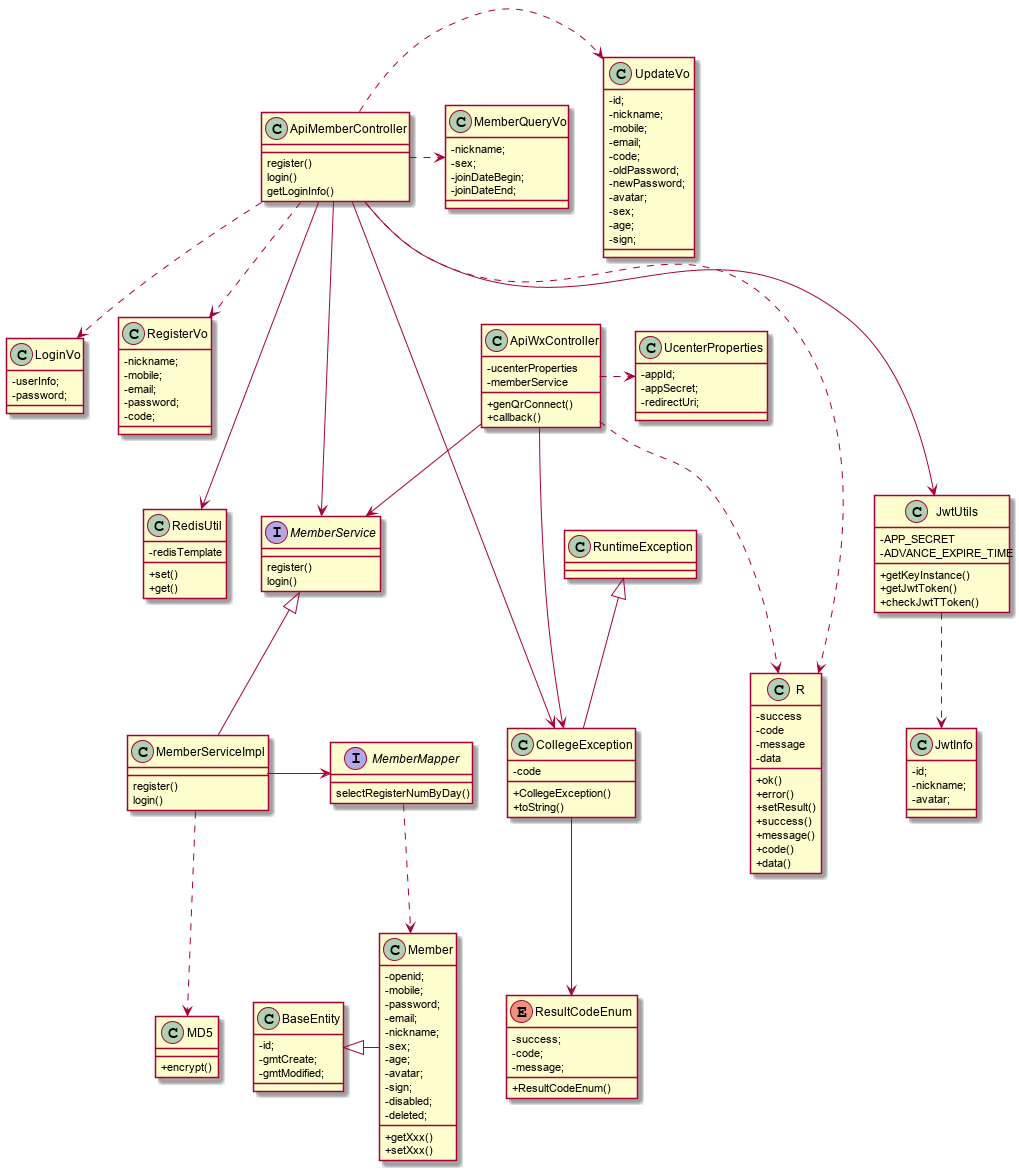

The diagram above was rendered by PlantUML. Its source (embedded in the PNG):
@startuml
skinparam classAttributeIconSize 0
class ApiMemberController{
    register()
    login()
    getLoginInfo()

}

interface MemberService{
    register()
    login()
}

class MemberServiceImpl{
    register()
    login()
}

interface MemberMapper{
    selectRegisterNumByDay()
}

class R{
-success
-code
-message
-data
+ok()
+error()
+setResult()
+success()
+message()
+code()
+data()
}

enum ResultCodeEnum{
   -success;
    -code;
    -message;
    +ResultCodeEnum()
}

class Member{
    -openid;
    -mobile;
    -password;
    -email;
    -nickname;
    -sex;
    -age;
    -avatar;
    -sign;
    -disabled;
    -deleted;
    +getXxx()
    +setXxx()
}

class RedisUtil{
    -redisTemplate
    +set()
    +get()
}

class MD5{
+encrypt()
}
class JwtUtils{
   -APP_SECRET
   -ADVANCE_EXPIRE_TIME
   +getKeyInstance()
   +getJwtToken()
   +checkJwtTToken()
}

class JwtInfo{
    -id;
    -nickname;
    -avatar;
}
class BaseEntity{
    -id;
    -gmtCreate;
    -gmtModified;
}


class CollegeException{
    -code
    +CollegeException()
    +toString()
}

class ApiWxController{
    -ucenterProperties
    -memberService
    +genQrConnect()
    +callback()
}
class UcenterProperties{
    -appId;
    -appSecret;
    -redirectUri;
}

class LoginVo{
 -userInfo;
 -password;
}

class MemberQueryVo{
    -nickname;
    -sex;
    -joinDateBegin;
    -joinDateEnd;
}

class RegisterVo{
    -nickname;
    -mobile;
    -email;
    -password;
    -code;
}

class UpdateVo{
    -id;
    -nickname;
    -mobile;
    -email;
    -code;
    -oldPassword;
    -newPassword;
    -avatar;
    -sex;
    -age;
    -sign;
}

ApiWxController .> UcenterProperties
ApiWxController --> MemberService
ApiWxController --> CollegeException
ApiMemberController ---> MemberService
ApiMemberController ----> CollegeException

ApiMemberController ...> R
ApiWxController ...> R

MemberService <|-- MemberServiceImpl
BaseEntity <|- Member
RuntimeException <|-- CollegeException


MemberServiceImpl -> MemberMapper
ApiMemberController ---> RedisUtil
ApiMemberController ---> JwtUtils
JwtUtils ..> JwtInfo
CollegeException --> ResultCodeEnum
MemberServiceImpl ..> MD5
ApiMemberController ..> LoginVo
ApiMemberController .> MemberQueryVo
ApiMemberController ..> RegisterVo
ApiMemberController .> UpdateVo

MemberMapper ..> Member
@enduml